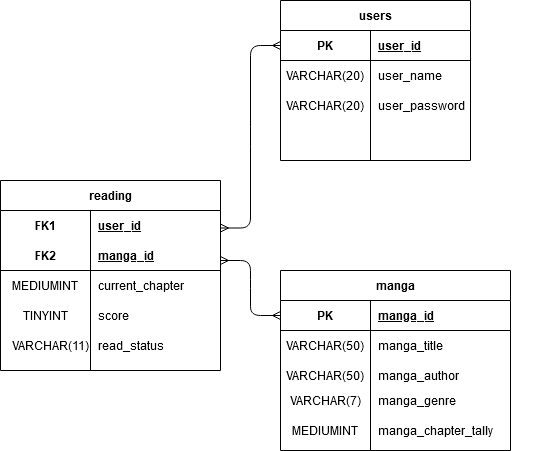

The diagram above was exported from draw.io. Its source (the exported page's mxGraphModel, read from the mxfile embedded in the PNG):
<mxGraphModel dx="868" dy="461" grid="1" gridSize="10" guides="1" tooltips="1" connect="1" arrows="1" fold="1" page="1" pageScale="1" pageWidth="850" pageHeight="1100" math="0" shadow="0">
  <root>
    <mxCell id="0" />
    <mxCell id="1" parent="0" />
    <mxCell id="0O5MeYqhb8S1s7AQW_cg-71" value="manga_chapter_tally" style="shape=partialRectangle;connectable=0;fillColor=none;top=0;left=0;bottom=0;right=0;align=left;spacingLeft=6;overflow=hidden;" parent="1" vertex="1">
      <mxGeometry x="440" y="470" width="180" height="20" as="geometry" />
    </mxCell>
    <mxCell id="0O5MeYqhb8S1s7AQW_cg-73" value="read_status" style="shape=partialRectangle;connectable=0;fillColor=none;top=0;left=0;bottom=0;right=0;align=left;spacingLeft=6;overflow=hidden;" parent="1" vertex="1">
      <mxGeometry x="160" y="380" width="120" height="30" as="geometry" />
    </mxCell>
    <mxCell id="0O5MeYqhb8S1s7AQW_cg-78" value="" style="edgeStyle=entityRelationEdgeStyle;fontSize=12;html=1;endArrow=ERmany;startArrow=ERmany;entryX=0;entryY=0.5;entryDx=0;entryDy=0;exitX=1;exitY=0.25;exitDx=0;exitDy=0;" parent="1" source="0O5MeYqhb8S1s7AQW_cg-58" target="0O5MeYqhb8S1s7AQW_cg-2" edge="1">
      <mxGeometry width="100" height="100" relative="1" as="geometry">
        <mxPoint x="-100" y="390" as="sourcePoint" />
        <mxPoint x="-10" y="290" as="targetPoint" />
      </mxGeometry>
    </mxCell>
    <mxCell id="0O5MeYqhb8S1s7AQW_cg-80" value="" style="edgeStyle=entityRelationEdgeStyle;fontSize=12;html=1;endArrow=ERmany;startArrow=ERmany;entryX=0;entryY=0.5;entryDx=0;entryDy=0;" parent="1" target="0O5MeYqhb8S1s7AQW_cg-28" edge="1">
      <mxGeometry width="100" height="100" relative="1" as="geometry">
        <mxPoint x="290" y="310" as="sourcePoint" />
        <mxPoint x="390" y="400" as="targetPoint" />
      </mxGeometry>
    </mxCell>
    <mxCell id="cObvnKoP5RJLSeKxov0W-3" value="VARCHAR(11)" style="shape=partialRectangle;connectable=0;fillColor=none;top=0;left=0;bottom=0;right=0;editable=1;overflow=hidden;" parent="1" vertex="1">
      <mxGeometry x="80" y="380" width="80" height="30" as="geometry" />
    </mxCell>
    <mxCell id="0O5MeYqhb8S1s7AQW_cg-1" value="users" style="shape=table;startSize=30;container=1;collapsible=1;childLayout=tableLayout;fixedRows=1;rowLines=0;fontStyle=1;align=center;resizeLast=1;" parent="1" vertex="1">
      <mxGeometry x="350" y="50" width="190" height="160" as="geometry" />
    </mxCell>
    <mxCell id="0O5MeYqhb8S1s7AQW_cg-2" value="" style="shape=partialRectangle;collapsible=0;dropTarget=0;pointerEvents=0;fillColor=none;top=0;left=0;bottom=1;right=0;points=[[0,0.5],[1,0.5]];portConstraint=eastwest;" parent="0O5MeYqhb8S1s7AQW_cg-1" vertex="1">
      <mxGeometry y="30" width="190" height="30" as="geometry" />
    </mxCell>
    <mxCell id="0O5MeYqhb8S1s7AQW_cg-3" value="PK" style="shape=partialRectangle;connectable=0;fillColor=none;top=0;left=0;bottom=0;right=0;fontStyle=1;overflow=hidden;" parent="0O5MeYqhb8S1s7AQW_cg-2" vertex="1">
      <mxGeometry width="90" height="30" as="geometry" />
    </mxCell>
    <mxCell id="0O5MeYqhb8S1s7AQW_cg-4" value="user_id" style="shape=partialRectangle;connectable=0;fillColor=none;top=0;left=0;bottom=0;right=0;align=left;spacingLeft=6;fontStyle=5;overflow=hidden;" parent="0O5MeYqhb8S1s7AQW_cg-2" vertex="1">
      <mxGeometry x="90" width="100" height="30" as="geometry" />
    </mxCell>
    <mxCell id="0O5MeYqhb8S1s7AQW_cg-5" value="" style="shape=partialRectangle;collapsible=0;dropTarget=0;pointerEvents=0;fillColor=none;top=0;left=0;bottom=0;right=0;points=[[0,0.5],[1,0.5]];portConstraint=eastwest;" parent="0O5MeYqhb8S1s7AQW_cg-1" vertex="1">
      <mxGeometry y="60" width="190" height="30" as="geometry" />
    </mxCell>
    <mxCell id="0O5MeYqhb8S1s7AQW_cg-6" value="VARCHAR(20)" style="shape=partialRectangle;connectable=0;fillColor=none;top=0;left=0;bottom=0;right=0;editable=1;overflow=hidden;" parent="0O5MeYqhb8S1s7AQW_cg-5" vertex="1">
      <mxGeometry width="90" height="30" as="geometry" />
    </mxCell>
    <mxCell id="0O5MeYqhb8S1s7AQW_cg-7" value="user_name" style="shape=partialRectangle;connectable=0;fillColor=none;top=0;left=0;bottom=0;right=0;align=left;spacingLeft=6;overflow=hidden;" parent="0O5MeYqhb8S1s7AQW_cg-5" vertex="1">
      <mxGeometry x="90" width="100" height="30" as="geometry" />
    </mxCell>
    <mxCell id="0O5MeYqhb8S1s7AQW_cg-8" value="" style="shape=partialRectangle;collapsible=0;dropTarget=0;pointerEvents=0;fillColor=none;top=0;left=0;bottom=0;right=0;points=[[0,0.5],[1,0.5]];portConstraint=eastwest;" parent="0O5MeYqhb8S1s7AQW_cg-1" vertex="1">
      <mxGeometry y="90" width="190" height="30" as="geometry" />
    </mxCell>
    <mxCell id="0O5MeYqhb8S1s7AQW_cg-9" value="VARCHAR(20)" style="shape=partialRectangle;connectable=0;fillColor=none;top=0;left=0;bottom=0;right=0;editable=1;overflow=hidden;" parent="0O5MeYqhb8S1s7AQW_cg-8" vertex="1">
      <mxGeometry width="90" height="30" as="geometry" />
    </mxCell>
    <mxCell id="0O5MeYqhb8S1s7AQW_cg-10" value="user_password" style="shape=partialRectangle;connectable=0;fillColor=none;top=0;left=0;bottom=0;right=0;align=left;spacingLeft=6;overflow=hidden;" parent="0O5MeYqhb8S1s7AQW_cg-8" vertex="1">
      <mxGeometry x="90" width="100" height="30" as="geometry" />
    </mxCell>
    <mxCell id="0O5MeYqhb8S1s7AQW_cg-11" value="" style="shape=partialRectangle;collapsible=0;dropTarget=0;pointerEvents=0;fillColor=none;top=0;left=0;bottom=0;right=0;points=[[0,0.5],[1,0.5]];portConstraint=eastwest;" parent="0O5MeYqhb8S1s7AQW_cg-1" vertex="1">
      <mxGeometry y="120" width="190" height="30" as="geometry" />
    </mxCell>
    <mxCell id="0O5MeYqhb8S1s7AQW_cg-12" value="" style="shape=partialRectangle;connectable=0;fillColor=none;top=0;left=0;bottom=0;right=0;editable=1;overflow=hidden;" parent="0O5MeYqhb8S1s7AQW_cg-11" vertex="1">
      <mxGeometry width="90" height="30" as="geometry" />
    </mxCell>
    <mxCell id="0O5MeYqhb8S1s7AQW_cg-13" value="" style="shape=partialRectangle;connectable=0;fillColor=none;top=0;left=0;bottom=0;right=0;align=left;spacingLeft=6;overflow=hidden;" parent="0O5MeYqhb8S1s7AQW_cg-11" vertex="1">
      <mxGeometry x="90" width="100" height="30" as="geometry" />
    </mxCell>
    <mxCell id="0O5MeYqhb8S1s7AQW_cg-58" value="reading" style="shape=table;startSize=30;container=1;collapsible=1;childLayout=tableLayout;fixedRows=1;rowLines=0;fontStyle=1;align=center;resizeLast=1;" parent="1" vertex="1">
      <mxGeometry x="70" y="230" width="220" height="190" as="geometry" />
    </mxCell>
    <mxCell id="0O5MeYqhb8S1s7AQW_cg-59" value="" style="shape=partialRectangle;collapsible=0;dropTarget=0;pointerEvents=0;fillColor=none;top=0;left=0;bottom=0;right=0;points=[[0,0.5],[1,0.5]];portConstraint=eastwest;" parent="0O5MeYqhb8S1s7AQW_cg-58" vertex="1">
      <mxGeometry y="30" width="220" height="30" as="geometry" />
    </mxCell>
    <mxCell id="0O5MeYqhb8S1s7AQW_cg-60" value="FK1" style="shape=partialRectangle;connectable=0;fillColor=none;top=0;left=0;bottom=0;right=0;fontStyle=1;overflow=hidden;" parent="0O5MeYqhb8S1s7AQW_cg-59" vertex="1">
      <mxGeometry width="90" height="30" as="geometry" />
    </mxCell>
    <mxCell id="0O5MeYqhb8S1s7AQW_cg-61" value="user_id" style="shape=partialRectangle;connectable=0;fillColor=none;top=0;left=0;bottom=0;right=0;align=left;spacingLeft=6;fontStyle=5;overflow=hidden;" parent="0O5MeYqhb8S1s7AQW_cg-59" vertex="1">
      <mxGeometry x="90" width="130" height="30" as="geometry" />
    </mxCell>
    <mxCell id="0O5MeYqhb8S1s7AQW_cg-62" value="" style="shape=partialRectangle;collapsible=0;dropTarget=0;pointerEvents=0;fillColor=none;top=0;left=0;bottom=1;right=0;points=[[0,0.5],[1,0.5]];portConstraint=eastwest;" parent="0O5MeYqhb8S1s7AQW_cg-58" vertex="1">
      <mxGeometry y="60" width="220" height="30" as="geometry" />
    </mxCell>
    <mxCell id="0O5MeYqhb8S1s7AQW_cg-63" value="FK2" style="shape=partialRectangle;connectable=0;fillColor=none;top=0;left=0;bottom=0;right=0;fontStyle=1;overflow=hidden;" parent="0O5MeYqhb8S1s7AQW_cg-62" vertex="1">
      <mxGeometry width="90" height="30" as="geometry" />
    </mxCell>
    <mxCell id="0O5MeYqhb8S1s7AQW_cg-64" value="manga_id" style="shape=partialRectangle;connectable=0;fillColor=none;top=0;left=0;bottom=0;right=0;align=left;spacingLeft=6;fontStyle=5;overflow=hidden;" parent="0O5MeYqhb8S1s7AQW_cg-62" vertex="1">
      <mxGeometry x="90" width="130" height="30" as="geometry" />
    </mxCell>
    <mxCell id="0O5MeYqhb8S1s7AQW_cg-65" value="" style="shape=partialRectangle;collapsible=0;dropTarget=0;pointerEvents=0;fillColor=none;top=0;left=0;bottom=0;right=0;points=[[0,0.5],[1,0.5]];portConstraint=eastwest;" parent="0O5MeYqhb8S1s7AQW_cg-58" vertex="1">
      <mxGeometry y="90" width="220" height="30" as="geometry" />
    </mxCell>
    <mxCell id="0O5MeYqhb8S1s7AQW_cg-66" value="MEDIUMINT" style="shape=partialRectangle;connectable=0;fillColor=none;top=0;left=0;bottom=0;right=0;editable=1;overflow=hidden;" parent="0O5MeYqhb8S1s7AQW_cg-65" vertex="1">
      <mxGeometry width="90" height="30" as="geometry" />
    </mxCell>
    <mxCell id="0O5MeYqhb8S1s7AQW_cg-67" value="current_chapter" style="shape=partialRectangle;connectable=0;fillColor=none;top=0;left=0;bottom=0;right=0;align=left;spacingLeft=6;overflow=hidden;" parent="0O5MeYqhb8S1s7AQW_cg-65" vertex="1">
      <mxGeometry x="90" width="130" height="30" as="geometry" />
    </mxCell>
    <mxCell id="0O5MeYqhb8S1s7AQW_cg-68" value="" style="shape=partialRectangle;collapsible=0;dropTarget=0;pointerEvents=0;fillColor=none;top=0;left=0;bottom=0;right=0;points=[[0,0.5],[1,0.5]];portConstraint=eastwest;" parent="0O5MeYqhb8S1s7AQW_cg-58" vertex="1">
      <mxGeometry y="120" width="220" height="30" as="geometry" />
    </mxCell>
    <mxCell id="0O5MeYqhb8S1s7AQW_cg-69" value="TINYINT" style="shape=partialRectangle;connectable=0;fillColor=none;top=0;left=0;bottom=0;right=0;editable=1;overflow=hidden;" parent="0O5MeYqhb8S1s7AQW_cg-68" vertex="1">
      <mxGeometry width="90" height="30" as="geometry" />
    </mxCell>
    <mxCell id="0O5MeYqhb8S1s7AQW_cg-70" value="score" style="shape=partialRectangle;connectable=0;fillColor=none;top=0;left=0;bottom=0;right=0;align=left;spacingLeft=6;overflow=hidden;" parent="0O5MeYqhb8S1s7AQW_cg-68" vertex="1">
      <mxGeometry x="90" width="130" height="30" as="geometry" />
    </mxCell>
    <mxCell id="cObvnKoP5RJLSeKxov0W-5" value="MEDIUMINT" style="shape=partialRectangle;connectable=0;fillColor=none;top=0;left=0;bottom=0;right=0;editable=1;overflow=hidden;" parent="1" vertex="1">
      <mxGeometry x="350" y="470" width="90" height="20" as="geometry" />
    </mxCell>
    <mxCell id="0O5MeYqhb8S1s7AQW_cg-27" value="manga" style="shape=table;startSize=30;container=1;collapsible=1;childLayout=tableLayout;fixedRows=1;rowLines=0;fontStyle=1;align=center;resizeLast=1;" parent="1" vertex="1">
      <mxGeometry x="350" y="320" width="230" height="180" as="geometry">
        <mxRectangle x="450" y="40" width="70" height="30" as="alternateBounds" />
      </mxGeometry>
    </mxCell>
    <mxCell id="0O5MeYqhb8S1s7AQW_cg-28" value="" style="shape=partialRectangle;collapsible=0;dropTarget=0;pointerEvents=0;fillColor=none;top=0;left=0;bottom=1;right=0;points=[[0,0.5],[1,0.5]];portConstraint=eastwest;" parent="0O5MeYqhb8S1s7AQW_cg-27" vertex="1">
      <mxGeometry y="30" width="230" height="30" as="geometry" />
    </mxCell>
    <mxCell id="0O5MeYqhb8S1s7AQW_cg-29" value="PK" style="shape=partialRectangle;connectable=0;fillColor=none;top=0;left=0;bottom=0;right=0;fontStyle=1;overflow=hidden;" parent="0O5MeYqhb8S1s7AQW_cg-28" vertex="1">
      <mxGeometry width="90" height="30" as="geometry" />
    </mxCell>
    <mxCell id="0O5MeYqhb8S1s7AQW_cg-30" value="manga_id" style="shape=partialRectangle;connectable=0;fillColor=none;top=0;left=0;bottom=0;right=0;align=left;spacingLeft=6;fontStyle=5;overflow=hidden;" parent="0O5MeYqhb8S1s7AQW_cg-28" vertex="1">
      <mxGeometry x="90" width="140" height="30" as="geometry" />
    </mxCell>
    <mxCell id="0O5MeYqhb8S1s7AQW_cg-31" value="" style="shape=partialRectangle;collapsible=0;dropTarget=0;pointerEvents=0;fillColor=none;top=0;left=0;bottom=0;right=0;points=[[0,0.5],[1,0.5]];portConstraint=eastwest;" parent="0O5MeYqhb8S1s7AQW_cg-27" vertex="1">
      <mxGeometry y="60" width="230" height="30" as="geometry" />
    </mxCell>
    <mxCell id="0O5MeYqhb8S1s7AQW_cg-32" value="VARCHAR(50)" style="shape=partialRectangle;connectable=0;fillColor=none;top=0;left=0;bottom=0;right=0;editable=1;overflow=hidden;" parent="0O5MeYqhb8S1s7AQW_cg-31" vertex="1">
      <mxGeometry width="90" height="30" as="geometry" />
    </mxCell>
    <mxCell id="0O5MeYqhb8S1s7AQW_cg-33" value="manga_title" style="shape=partialRectangle;connectable=0;fillColor=none;top=0;left=0;bottom=0;right=0;align=left;spacingLeft=6;overflow=hidden;" parent="0O5MeYqhb8S1s7AQW_cg-31" vertex="1">
      <mxGeometry x="90" width="140" height="30" as="geometry" />
    </mxCell>
    <mxCell id="0O5MeYqhb8S1s7AQW_cg-34" value="" style="shape=partialRectangle;collapsible=0;dropTarget=0;pointerEvents=0;fillColor=none;top=0;left=0;bottom=0;right=0;points=[[0,0.5],[1,0.5]];portConstraint=eastwest;" parent="0O5MeYqhb8S1s7AQW_cg-27" vertex="1">
      <mxGeometry y="90" width="230" height="30" as="geometry" />
    </mxCell>
    <mxCell id="0O5MeYqhb8S1s7AQW_cg-35" value="VARCHAR(50)" style="shape=partialRectangle;connectable=0;fillColor=none;top=0;left=0;bottom=0;right=0;editable=1;overflow=hidden;" parent="0O5MeYqhb8S1s7AQW_cg-34" vertex="1">
      <mxGeometry width="90" height="30" as="geometry" />
    </mxCell>
    <mxCell id="0O5MeYqhb8S1s7AQW_cg-36" value="manga_author" style="shape=partialRectangle;connectable=0;fillColor=none;top=0;left=0;bottom=0;right=0;align=left;spacingLeft=6;overflow=hidden;" parent="0O5MeYqhb8S1s7AQW_cg-34" vertex="1">
      <mxGeometry x="90" width="140" height="30" as="geometry" />
    </mxCell>
    <mxCell id="0O5MeYqhb8S1s7AQW_cg-37" value="" style="shape=partialRectangle;collapsible=0;dropTarget=0;pointerEvents=0;fillColor=none;top=0;left=0;bottom=0;right=0;points=[[0,0.5],[1,0.5]];portConstraint=eastwest;" parent="0O5MeYqhb8S1s7AQW_cg-27" vertex="1">
      <mxGeometry y="120" width="230" height="20" as="geometry" />
    </mxCell>
    <mxCell id="0O5MeYqhb8S1s7AQW_cg-38" value="VARCHAR(7)" style="shape=partialRectangle;connectable=0;fillColor=none;top=0;left=0;bottom=0;right=0;editable=1;overflow=hidden;" parent="0O5MeYqhb8S1s7AQW_cg-37" vertex="1">
      <mxGeometry width="90" height="20" as="geometry" />
    </mxCell>
    <mxCell id="0O5MeYqhb8S1s7AQW_cg-39" value="manga_genre" style="shape=partialRectangle;connectable=0;fillColor=none;top=0;left=0;bottom=0;right=0;align=left;spacingLeft=6;overflow=hidden;" parent="0O5MeYqhb8S1s7AQW_cg-37" vertex="1">
      <mxGeometry x="90" width="140" height="20" as="geometry" />
    </mxCell>
  </root>
</mxGraphModel>